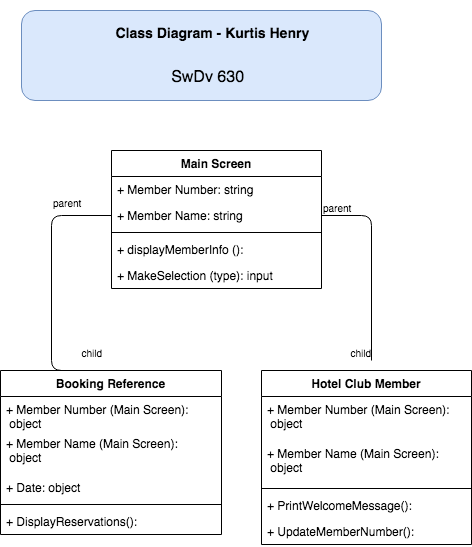

The diagram above was exported from draw.io. Its source (the exported page's mxGraphModel, read from the mxfile embedded in the PNG):
<mxGraphModel dx="530" dy="1675" grid="1" gridSize="10" guides="1" tooltips="1" connect="1" arrows="1" fold="1" page="1" pageScale="1" pageWidth="850" pageHeight="1100" math="0" shadow="0">
  <root>
    <mxCell id="0" />
    <mxCell id="1" parent="0" />
    <mxCell id="l5O8bpD7gxZ76NrkV33S-1" value="Main Screen" style="swimlane;fontStyle=1;align=center;verticalAlign=top;childLayout=stackLayout;horizontal=1;startSize=26;horizontalStack=0;resizeParent=1;resizeParentMax=0;resizeLast=0;collapsible=1;marginBottom=0;" parent="1" vertex="1">
      <mxGeometry x="160" y="100" width="210" height="138" as="geometry">
        <mxRectangle x="210" y="100" width="100" height="26" as="alternateBounds" />
      </mxGeometry>
    </mxCell>
    <mxCell id="l5O8bpD7gxZ76NrkV33S-2" value="+ Member Number: string&#10;&#10;" style="text;strokeColor=none;fillColor=none;align=left;verticalAlign=top;spacingLeft=4;spacingRight=4;overflow=hidden;rotatable=0;points=[[0,0.5],[1,0.5]];portConstraint=eastwest;" parent="l5O8bpD7gxZ76NrkV33S-1" vertex="1">
      <mxGeometry y="26" width="210" height="26" as="geometry" />
    </mxCell>
    <mxCell id="l5O8bpD7gxZ76NrkV33S-29" value="+ Member Name: string&#10;&#10;" style="text;strokeColor=none;fillColor=none;align=left;verticalAlign=top;spacingLeft=4;spacingRight=4;overflow=hidden;rotatable=0;points=[[0,0.5],[1,0.5]];portConstraint=eastwest;" parent="l5O8bpD7gxZ76NrkV33S-1" vertex="1">
      <mxGeometry y="52" width="210" height="26" as="geometry" />
    </mxCell>
    <mxCell id="l5O8bpD7gxZ76NrkV33S-3" value="" style="line;strokeWidth=1;fillColor=none;align=left;verticalAlign=middle;spacingTop=-1;spacingLeft=3;spacingRight=3;rotatable=0;labelPosition=right;points=[];portConstraint=eastwest;" parent="l5O8bpD7gxZ76NrkV33S-1" vertex="1">
      <mxGeometry y="78" width="210" height="8" as="geometry" />
    </mxCell>
    <mxCell id="l5O8bpD7gxZ76NrkV33S-4" value="+ displayMemberInfo (): " style="text;strokeColor=none;fillColor=none;align=left;verticalAlign=top;spacingLeft=4;spacingRight=4;overflow=hidden;rotatable=0;points=[[0,0.5],[1,0.5]];portConstraint=eastwest;" parent="l5O8bpD7gxZ76NrkV33S-1" vertex="1">
      <mxGeometry y="86" width="210" height="26" as="geometry" />
    </mxCell>
    <mxCell id="l5O8bpD7gxZ76NrkV33S-17" value="+ MakeSelection (type): input" style="text;strokeColor=none;fillColor=none;align=left;verticalAlign=top;spacingLeft=4;spacingRight=4;overflow=hidden;rotatable=0;points=[[0,0.5],[1,0.5]];portConstraint=eastwest;" parent="l5O8bpD7gxZ76NrkV33S-1" vertex="1">
      <mxGeometry y="112" width="210" height="26" as="geometry" />
    </mxCell>
    <mxCell id="l5O8bpD7gxZ76NrkV33S-14" value="" style="endArrow=none;html=1;edgeStyle=orthogonalEdgeStyle;entryX=0.5;entryY=0;entryDx=0;entryDy=0;" parent="1" target="l5O8bpD7gxZ76NrkV33S-10" edge="1">
      <mxGeometry relative="1" as="geometry">
        <mxPoint x="160" y="165" as="sourcePoint" />
        <mxPoint x="350" y="300" as="targetPoint" />
        <Array as="points">
          <mxPoint x="100" y="165" />
          <mxPoint x="100" y="320" />
        </Array>
      </mxGeometry>
    </mxCell>
    <mxCell id="l5O8bpD7gxZ76NrkV33S-15" value="parent" style="resizable=0;html=1;align=left;verticalAlign=bottom;labelBackgroundColor=#ffffff;fontSize=10;" parent="l5O8bpD7gxZ76NrkV33S-14" connectable="0" vertex="1">
      <mxGeometry x="-1" relative="1" as="geometry">
        <mxPoint x="-60" y="-5" as="offset" />
      </mxGeometry>
    </mxCell>
    <mxCell id="l5O8bpD7gxZ76NrkV33S-16" value="child" style="resizable=0;html=1;align=right;verticalAlign=bottom;labelBackgroundColor=#ffffff;fontSize=10;" parent="l5O8bpD7gxZ76NrkV33S-14" connectable="0" vertex="1">
      <mxGeometry x="1" relative="1" as="geometry">
        <mxPoint x="-9.5" y="-10" as="offset" />
      </mxGeometry>
    </mxCell>
    <mxCell id="l5O8bpD7gxZ76NrkV33S-10" value="Booking Reference" style="swimlane;fontStyle=1;align=center;verticalAlign=top;childLayout=stackLayout;horizontal=1;startSize=26;horizontalStack=0;resizeParent=1;resizeParentMax=0;resizeLast=0;collapsible=1;marginBottom=0;" parent="1" vertex="1">
      <mxGeometry x="49" y="320" width="221" height="164" as="geometry">
        <mxRectangle x="49" y="300" width="140" height="26" as="alternateBounds" />
      </mxGeometry>
    </mxCell>
    <mxCell id="l5O8bpD7gxZ76NrkV33S-26" value="+ Member Number (Main Screen):&#10; object" style="text;strokeColor=none;fillColor=none;align=left;verticalAlign=top;spacingLeft=4;spacingRight=4;overflow=hidden;rotatable=0;points=[[0,0.5],[1,0.5]];portConstraint=eastwest;" parent="l5O8bpD7gxZ76NrkV33S-10" vertex="1">
      <mxGeometry y="26" width="221" height="34" as="geometry" />
    </mxCell>
    <mxCell id="l5O8bpD7gxZ76NrkV33S-32" value="+ Member Name (Main Screen):&#10; object" style="text;strokeColor=none;fillColor=none;align=left;verticalAlign=top;spacingLeft=4;spacingRight=4;overflow=hidden;rotatable=0;points=[[0,0.5],[1,0.5]];portConstraint=eastwest;" parent="l5O8bpD7gxZ76NrkV33S-10" vertex="1">
      <mxGeometry y="60" width="221" height="44" as="geometry" />
    </mxCell>
    <mxCell id="l5O8bpD7gxZ76NrkV33S-11" value="+ Date: object" style="text;strokeColor=none;fillColor=none;align=left;verticalAlign=top;spacingLeft=4;spacingRight=4;overflow=hidden;rotatable=0;points=[[0,0.5],[1,0.5]];portConstraint=eastwest;" parent="l5O8bpD7gxZ76NrkV33S-10" vertex="1">
      <mxGeometry y="104" width="221" height="26" as="geometry" />
    </mxCell>
    <mxCell id="l5O8bpD7gxZ76NrkV33S-12" value="" style="line;strokeWidth=1;fillColor=none;align=left;verticalAlign=middle;spacingTop=-1;spacingLeft=3;spacingRight=3;rotatable=0;labelPosition=right;points=[];portConstraint=eastwest;" parent="l5O8bpD7gxZ76NrkV33S-10" vertex="1">
      <mxGeometry y="130" width="221" height="8" as="geometry" />
    </mxCell>
    <mxCell id="l5O8bpD7gxZ76NrkV33S-28" value="+ DisplayReservations(): " style="text;strokeColor=none;fillColor=none;align=left;verticalAlign=top;spacingLeft=4;spacingRight=4;overflow=hidden;rotatable=0;points=[[0,0.5],[1,0.5]];portConstraint=eastwest;" parent="l5O8bpD7gxZ76NrkV33S-10" vertex="1">
      <mxGeometry y="138" width="221" height="26" as="geometry" />
    </mxCell>
    <mxCell id="l5O8bpD7gxZ76NrkV33S-6" value="Hotel Club Member" style="swimlane;fontStyle=1;align=center;verticalAlign=top;childLayout=stackLayout;horizontal=1;startSize=26;horizontalStack=0;resizeParent=1;resizeParentMax=0;resizeLast=0;collapsible=1;marginBottom=0;" parent="1" vertex="1">
      <mxGeometry x="310" y="320" width="210" height="174" as="geometry">
        <mxRectangle x="350" y="300" width="100" height="26" as="alternateBounds" />
      </mxGeometry>
    </mxCell>
    <mxCell id="l5O8bpD7gxZ76NrkV33S-7" value="+ Member Number (Main Screen):&#10; object" style="text;strokeColor=none;fillColor=none;align=left;verticalAlign=top;spacingLeft=4;spacingRight=4;overflow=hidden;rotatable=0;points=[[0,0.5],[1,0.5]];portConstraint=eastwest;" parent="l5O8bpD7gxZ76NrkV33S-6" vertex="1">
      <mxGeometry y="26" width="210" height="44" as="geometry" />
    </mxCell>
    <mxCell id="l5O8bpD7gxZ76NrkV33S-30" value="+ Member Name (Main Screen):&#10; object" style="text;strokeColor=none;fillColor=none;align=left;verticalAlign=top;spacingLeft=4;spacingRight=4;overflow=hidden;rotatable=0;points=[[0,0.5],[1,0.5]];portConstraint=eastwest;" parent="l5O8bpD7gxZ76NrkV33S-6" vertex="1">
      <mxGeometry y="70" width="210" height="44" as="geometry" />
    </mxCell>
    <mxCell id="l5O8bpD7gxZ76NrkV33S-8" value="" style="line;strokeWidth=1;fillColor=none;align=left;verticalAlign=middle;spacingTop=-1;spacingLeft=3;spacingRight=3;rotatable=0;labelPosition=right;points=[];portConstraint=eastwest;" parent="l5O8bpD7gxZ76NrkV33S-6" vertex="1">
      <mxGeometry y="114" width="210" height="8" as="geometry" />
    </mxCell>
    <mxCell id="l5O8bpD7gxZ76NrkV33S-9" value="+ PrintWelcomeMessage():" style="text;strokeColor=none;fillColor=none;align=left;verticalAlign=top;spacingLeft=4;spacingRight=4;overflow=hidden;rotatable=0;points=[[0,0.5],[1,0.5]];portConstraint=eastwest;" parent="l5O8bpD7gxZ76NrkV33S-6" vertex="1">
      <mxGeometry y="122" width="210" height="26" as="geometry" />
    </mxCell>
    <mxCell id="l5O8bpD7gxZ76NrkV33S-37" value="+ UpdateMemberNumber():" style="text;strokeColor=none;fillColor=none;align=left;verticalAlign=top;spacingLeft=4;spacingRight=4;overflow=hidden;rotatable=0;points=[[0,0.5],[1,0.5]];portConstraint=eastwest;" parent="l5O8bpD7gxZ76NrkV33S-6" vertex="1">
      <mxGeometry y="148" width="210" height="26" as="geometry" />
    </mxCell>
    <mxCell id="l5O8bpD7gxZ76NrkV33S-33" value="" style="endArrow=none;html=1;edgeStyle=orthogonalEdgeStyle;exitX=1;exitY=0.5;exitDx=0;exitDy=0;" parent="1" source="l5O8bpD7gxZ76NrkV33S-29" edge="1">
      <mxGeometry relative="1" as="geometry">
        <mxPoint x="200" y="300" as="sourcePoint" />
        <mxPoint x="420" y="310" as="targetPoint" />
        <Array as="points">
          <mxPoint x="420" y="165" />
        </Array>
      </mxGeometry>
    </mxCell>
    <mxCell id="l5O8bpD7gxZ76NrkV33S-34" value="parent" style="resizable=0;html=1;align=left;verticalAlign=bottom;labelBackgroundColor=#ffffff;fontSize=10;" parent="l5O8bpD7gxZ76NrkV33S-33" connectable="0" vertex="1">
      <mxGeometry x="-1" relative="1" as="geometry" />
    </mxCell>
    <mxCell id="l5O8bpD7gxZ76NrkV33S-35" value="child" style="resizable=0;html=1;align=right;verticalAlign=bottom;labelBackgroundColor=#ffffff;fontSize=10;" parent="l5O8bpD7gxZ76NrkV33S-33" connectable="0" vertex="1">
      <mxGeometry x="1" relative="1" as="geometry" />
    </mxCell>
    <mxCell id="l5O8bpD7gxZ76NrkV33S-36" value="&lt;h1 style=&quot;text-align: center&quot;&gt;&lt;span&gt;&lt;font style=&quot;font-size: 14px&quot;&gt;&amp;nbsp; &amp;nbsp; &amp;nbsp; &amp;nbsp; &amp;nbsp; &amp;nbsp; &amp;nbsp; &amp;nbsp; &amp;nbsp; &amp;nbsp; &amp;nbsp; &amp;nbsp;Class Diagram - Kurtis Henry&lt;/font&gt;&lt;/span&gt;&lt;/h1&gt;&lt;h1 style=&quot;text-align: center&quot;&gt;&lt;span style=&quot;font-weight: normal&quot;&gt;&lt;font size=&quot;3&quot;&gt;&amp;nbsp; &amp;nbsp; &amp;nbsp; &amp;nbsp; &amp;nbsp; &amp;nbsp; &amp;nbsp; &amp;nbsp; &amp;nbsp; SwDv 630&lt;/font&gt;&lt;/span&gt;&lt;br&gt;&lt;/h1&gt;" style="text;html=1;strokeColor=#6c8ebf;fillColor=#dae8fc;spacing=5;spacingTop=-20;whiteSpace=wrap;overflow=hidden;rounded=1;" parent="1" vertex="1">
      <mxGeometry x="70" y="-40" width="360" height="90" as="geometry" />
    </mxCell>
  </root>
</mxGraphModel>